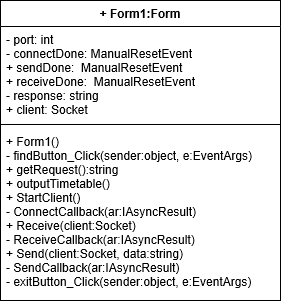

The diagram above was exported from draw.io. Its source (the exported page's mxGraphModel, read from the mxfile embedded in the PNG):
<mxGraphModel shadow="0" math="0" pageHeight="1169" pageWidth="827" pageScale="1" page="1" fold="1" arrows="1" connect="1" tooltips="1" guides="1" gridSize="10" dy="576" dx="1865" grid="1">
  <root>
    <mxCell id="0" />
    <mxCell id="1" parent="0" />
    <mxCell id="BXOdzRCEyWs4JIs8WPXZ-5" value="+ Form1:Form" parent="1" vertex="1" style="swimlane;fontStyle=1;align=center;verticalAlign=top;childLayout=stackLayout;horizontal=1;startSize=26;horizontalStack=0;resizeParent=1;resizeParentMax=0;resizeLast=0;collapsible=1;marginBottom=0;">
      <mxGeometry as="geometry" width="280" height="300" x="-50" y="180" />
    </mxCell>
    <mxCell id="BXOdzRCEyWs4JIs8WPXZ-6" value="- port: int&#10;- connectDone: ManualResetEvent&#10;+ sendDone:  ManualResetEvent&#10;+ receiveDone:  ManualResetEvent&#10;- response: string&#10;+ client: Socket" parent="BXOdzRCEyWs4JIs8WPXZ-5" vertex="1" style="text;strokeColor=none;fillColor=none;align=left;verticalAlign=top;spacingLeft=4;spacingRight=4;overflow=hidden;rotatable=0;points=[[0,0.5],[1,0.5]];portConstraint=eastwest;">
      <mxGeometry as="geometry" width="280" height="94" y="26" />
    </mxCell>
    <mxCell id="BXOdzRCEyWs4JIs8WPXZ-7" value="" parent="BXOdzRCEyWs4JIs8WPXZ-5" vertex="1" style="line;strokeWidth=1;fillColor=none;align=left;verticalAlign=middle;spacingTop=-1;spacingLeft=3;spacingRight=3;rotatable=0;labelPosition=right;points=[];portConstraint=eastwest;">
      <mxGeometry as="geometry" width="280" height="8" y="120" />
    </mxCell>
    <mxCell id="BXOdzRCEyWs4JIs8WPXZ-8" value="+ Form1()&#10;- findButton_Click(sender:object, e:EventArgs)&#10;+ getRequest():string&#10;+ outputTimetable()&#10;+ StartClient()&#10;- ConnectCallback(ar:IAsyncResult)&#10;+ Receive(client:Socket)&#10;- ReceiveCallback(ar:IAsyncResult)&#10;+ Send(client:Socket, data:string)&#10;- SendCallback(ar:IAsyncResult)&#10;- exitButton_Click(sender:object, e:EventArgs)&#10;&#10;" parent="BXOdzRCEyWs4JIs8WPXZ-5" vertex="1" style="text;strokeColor=none;fillColor=none;align=left;verticalAlign=top;spacingLeft=4;spacingRight=4;overflow=hidden;rotatable=0;points=[[0,0.5],[1,0.5]];portConstraint=eastwest;">
      <mxGeometry as="geometry" width="280" height="172" y="128" />
    </mxCell>
  </root>
</mxGraphModel>